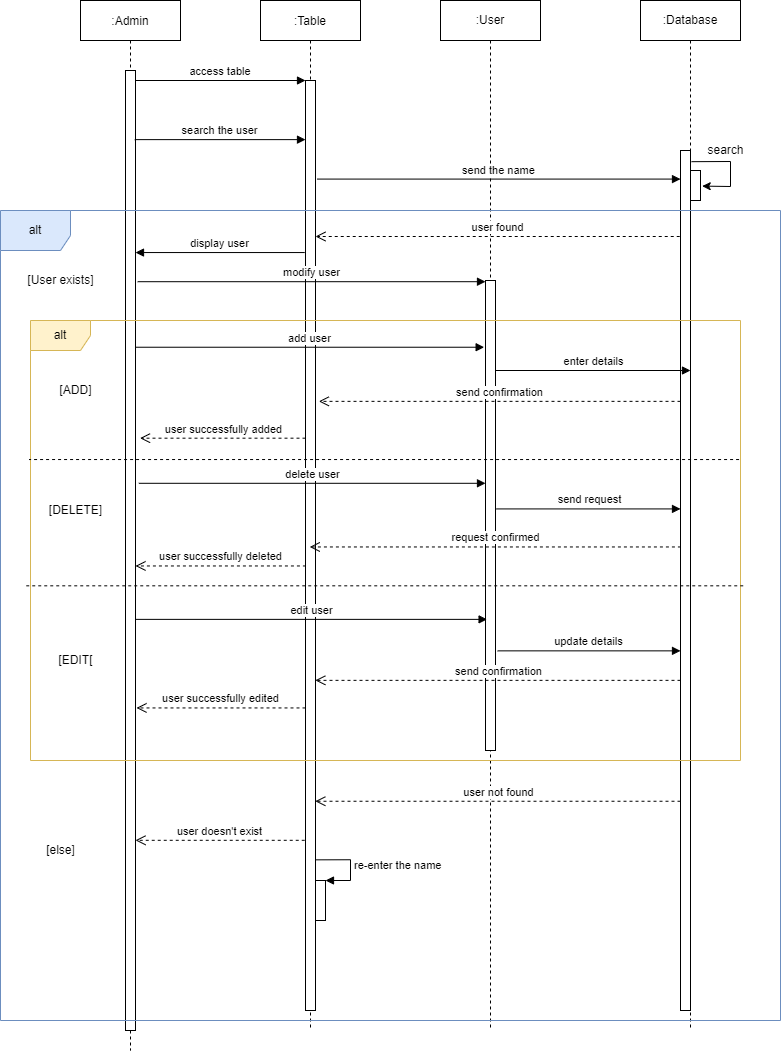

The diagram above was exported from draw.io. Its source (the exported page's mxGraphModel, read from the mxfile embedded in the PNG):
<mxGraphModel dx="1078" dy="531" grid="1" gridSize="10" guides="1" tooltips="1" connect="1" arrows="1" fold="1" page="1" pageScale="1" pageWidth="850" pageHeight="1100" math="0" shadow="0">
  <root>
    <mxCell id="0" />
    <mxCell id="1" parent="0" />
    <mxCell id="3nuBFxr9cyL0pnOWT2aG-1" value=":Admin" style="shape=umlLifeline;perimeter=lifelinePerimeter;container=1;collapsible=0;recursiveResize=0;rounded=0;shadow=0;strokeWidth=1;" parent="1" vertex="1">
      <mxGeometry x="120" y="80" width="100" height="1050" as="geometry" />
    </mxCell>
    <mxCell id="3nuBFxr9cyL0pnOWT2aG-2" value="" style="points=[];perimeter=orthogonalPerimeter;rounded=0;shadow=0;strokeWidth=1;" parent="3nuBFxr9cyL0pnOWT2aG-1" vertex="1">
      <mxGeometry x="45" y="70" width="10" height="960" as="geometry" />
    </mxCell>
    <mxCell id="3nuBFxr9cyL0pnOWT2aG-5" value=":Table" style="shape=umlLifeline;perimeter=lifelinePerimeter;container=1;collapsible=0;recursiveResize=0;rounded=0;shadow=0;strokeWidth=1;" parent="1" vertex="1">
      <mxGeometry x="300" y="80" width="100" height="1030" as="geometry" />
    </mxCell>
    <mxCell id="3nuBFxr9cyL0pnOWT2aG-6" value="" style="points=[];perimeter=orthogonalPerimeter;rounded=0;shadow=0;strokeWidth=1;" parent="3nuBFxr9cyL0pnOWT2aG-5" vertex="1">
      <mxGeometry x="45" y="80" width="10" height="930" as="geometry" />
    </mxCell>
    <mxCell id="cOYdkM-nvoVm6OvwLHK9-16" value="" style="html=1;points=[];perimeter=orthogonalPerimeter;" vertex="1" parent="3nuBFxr9cyL0pnOWT2aG-5">
      <mxGeometry x="55" y="880" width="10" height="40" as="geometry" />
    </mxCell>
    <mxCell id="cOYdkM-nvoVm6OvwLHK9-17" value="re-enter the name" style="edgeStyle=orthogonalEdgeStyle;html=1;align=left;spacingLeft=2;endArrow=block;rounded=0;entryX=1;entryY=0;exitX=0.95;exitY=0.838;exitDx=0;exitDy=0;exitPerimeter=0;" edge="1" target="cOYdkM-nvoVm6OvwLHK9-16" parent="3nuBFxr9cyL0pnOWT2aG-5" source="3nuBFxr9cyL0pnOWT2aG-6">
      <mxGeometry relative="1" as="geometry">
        <mxPoint x="60" y="860" as="sourcePoint" />
        <Array as="points">
          <mxPoint x="90" y="859" />
          <mxPoint x="90" y="880" />
        </Array>
      </mxGeometry>
    </mxCell>
    <mxCell id="3nuBFxr9cyL0pnOWT2aG-8" value="access table" style="verticalAlign=bottom;endArrow=block;entryX=0;entryY=0;shadow=0;strokeWidth=1;" parent="1" source="3nuBFxr9cyL0pnOWT2aG-2" target="3nuBFxr9cyL0pnOWT2aG-6" edge="1">
      <mxGeometry relative="1" as="geometry">
        <mxPoint x="275" y="160" as="sourcePoint" />
      </mxGeometry>
    </mxCell>
    <mxCell id="OikVtoBHe5W6-6DvNnRU-2" value=":User" style="shape=umlLifeline;perimeter=lifelinePerimeter;whiteSpace=wrap;html=1;container=1;collapsible=0;recursiveResize=0;outlineConnect=0;" parent="1" vertex="1">
      <mxGeometry x="480" y="80" width="100" height="1030" as="geometry" />
    </mxCell>
    <mxCell id="OikVtoBHe5W6-6DvNnRU-14" value="" style="html=1;points=[];perimeter=orthogonalPerimeter;" parent="OikVtoBHe5W6-6DvNnRU-2" vertex="1">
      <mxGeometry x="45" y="280" width="10" height="470" as="geometry" />
    </mxCell>
    <mxCell id="OikVtoBHe5W6-6DvNnRU-3" value=":Database" style="shape=umlLifeline;perimeter=lifelinePerimeter;whiteSpace=wrap;html=1;container=1;collapsible=0;recursiveResize=0;outlineConnect=0;" parent="1" vertex="1">
      <mxGeometry x="680" y="80" width="100" height="1030" as="geometry" />
    </mxCell>
    <mxCell id="OikVtoBHe5W6-6DvNnRU-5" value="" style="html=1;points=[];perimeter=orthogonalPerimeter;" parent="OikVtoBHe5W6-6DvNnRU-3" vertex="1">
      <mxGeometry x="40" y="150" width="10" height="860" as="geometry" />
    </mxCell>
    <mxCell id="OikVtoBHe5W6-6DvNnRU-7" value="" style="html=1;points=[];perimeter=orthogonalPerimeter;" parent="OikVtoBHe5W6-6DvNnRU-3" vertex="1">
      <mxGeometry x="50" y="170" width="10" height="30" as="geometry" />
    </mxCell>
    <mxCell id="OikVtoBHe5W6-6DvNnRU-10" value="" style="endArrow=classic;html=1;rounded=0;entryX=1.169;entryY=0.52;entryDx=0;entryDy=0;entryPerimeter=0;exitX=1.1;exitY=0.013;exitDx=0;exitDy=0;exitPerimeter=0;" parent="OikVtoBHe5W6-6DvNnRU-3" source="OikVtoBHe5W6-6DvNnRU-5" target="OikVtoBHe5W6-6DvNnRU-7" edge="1">
      <mxGeometry width="50" height="50" relative="1" as="geometry">
        <mxPoint x="-90" y="180" as="sourcePoint" />
        <mxPoint x="-40" y="130" as="targetPoint" />
        <Array as="points">
          <mxPoint x="90" y="161" />
          <mxPoint x="90" y="186" />
        </Array>
      </mxGeometry>
    </mxCell>
    <mxCell id="OikVtoBHe5W6-6DvNnRU-4" value="search the user" style="html=1;verticalAlign=bottom;endArrow=block;rounded=0;exitX=0.924;exitY=0.072;exitDx=0;exitDy=0;exitPerimeter=0;" parent="1" source="3nuBFxr9cyL0pnOWT2aG-2" target="3nuBFxr9cyL0pnOWT2aG-6" edge="1">
      <mxGeometry width="80" relative="1" as="geometry">
        <mxPoint x="320" y="240" as="sourcePoint" />
        <mxPoint x="400" y="240" as="targetPoint" />
      </mxGeometry>
    </mxCell>
    <mxCell id="OikVtoBHe5W6-6DvNnRU-6" value="send the name" style="html=1;verticalAlign=bottom;endArrow=block;rounded=0;exitX=1.159;exitY=0.106;exitDx=0;exitDy=0;exitPerimeter=0;" parent="1" source="3nuBFxr9cyL0pnOWT2aG-6" target="OikVtoBHe5W6-6DvNnRU-5" edge="1">
      <mxGeometry width="80" relative="1" as="geometry">
        <mxPoint x="450" y="240" as="sourcePoint" />
        <mxPoint x="530" y="240" as="targetPoint" />
      </mxGeometry>
    </mxCell>
    <mxCell id="OikVtoBHe5W6-6DvNnRU-11" value="search" style="text;html=1;align=center;verticalAlign=middle;resizable=0;points=[];autosize=1;strokeColor=none;fillColor=none;" parent="1" vertex="1">
      <mxGeometry x="740" y="220" width="50" height="20" as="geometry" />
    </mxCell>
    <mxCell id="OikVtoBHe5W6-6DvNnRU-12" value="send confirmation" style="html=1;verticalAlign=bottom;endArrow=open;dashed=1;endSize=8;rounded=0;entryX=0.982;entryY=0.645;entryDx=0;entryDy=0;entryPerimeter=0;" parent="1" source="OikVtoBHe5W6-6DvNnRU-5" target="3nuBFxr9cyL0pnOWT2aG-6" edge="1">
      <mxGeometry relative="1" as="geometry">
        <mxPoint x="510" y="240" as="sourcePoint" />
        <mxPoint x="430" y="240" as="targetPoint" />
      </mxGeometry>
    </mxCell>
    <mxCell id="OikVtoBHe5W6-6DvNnRU-13" value="add user" style="html=1;verticalAlign=bottom;endArrow=block;rounded=0;entryX=-0.135;entryY=0.142;entryDx=0;entryDy=0;entryPerimeter=0;" parent="1" source="3nuBFxr9cyL0pnOWT2aG-2" target="OikVtoBHe5W6-6DvNnRU-14" edge="1">
      <mxGeometry width="80" relative="1" as="geometry">
        <mxPoint x="180" y="400" as="sourcePoint" />
        <mxPoint x="430" y="380" as="targetPoint" />
      </mxGeometry>
    </mxCell>
    <mxCell id="OikVtoBHe5W6-6DvNnRU-16" value="enter details" style="html=1;verticalAlign=bottom;endArrow=block;rounded=0;" parent="1" source="OikVtoBHe5W6-6DvNnRU-14" edge="1">
      <mxGeometry width="80" relative="1" as="geometry">
        <mxPoint x="530" y="440" as="sourcePoint" />
        <mxPoint x="730" y="450" as="targetPoint" />
      </mxGeometry>
    </mxCell>
    <mxCell id="OikVtoBHe5W6-6DvNnRU-17" value="user found" style="html=1;verticalAlign=bottom;endArrow=open;dashed=1;endSize=8;rounded=0;exitX=-0.076;exitY=0.1;exitDx=0;exitDy=0;exitPerimeter=0;" parent="1" source="OikVtoBHe5W6-6DvNnRU-5" target="3nuBFxr9cyL0pnOWT2aG-6" edge="1">
      <mxGeometry relative="1" as="geometry">
        <mxPoint x="730" y="435" as="sourcePoint" />
        <mxPoint x="420" y="430" as="targetPoint" />
      </mxGeometry>
    </mxCell>
    <mxCell id="cOYdkM-nvoVm6OvwLHK9-2" value="user successfully added" style="html=1;verticalAlign=bottom;endArrow=open;dashed=1;endSize=8;rounded=0;entryX=1.453;entryY=0.383;entryDx=0;entryDy=0;entryPerimeter=0;" edge="1" parent="1" source="3nuBFxr9cyL0pnOWT2aG-6" target="3nuBFxr9cyL0pnOWT2aG-2">
      <mxGeometry relative="1" as="geometry">
        <mxPoint x="360" y="380" as="sourcePoint" />
        <mxPoint x="280" y="380" as="targetPoint" />
      </mxGeometry>
    </mxCell>
    <mxCell id="cOYdkM-nvoVm6OvwLHK9-3" value="display user" style="html=1;verticalAlign=bottom;endArrow=block;rounded=0;exitX=-0.076;exitY=0.185;exitDx=0;exitDy=0;exitPerimeter=0;" edge="1" parent="1" source="3nuBFxr9cyL0pnOWT2aG-6" target="3nuBFxr9cyL0pnOWT2aG-2">
      <mxGeometry width="80" relative="1" as="geometry">
        <mxPoint x="390" y="530" as="sourcePoint" />
        <mxPoint x="470" y="530" as="targetPoint" />
      </mxGeometry>
    </mxCell>
    <mxCell id="cOYdkM-nvoVm6OvwLHK9-4" value="modify user" style="html=1;verticalAlign=bottom;endArrow=block;rounded=0;exitX=1.218;exitY=0.22;exitDx=0;exitDy=0;exitPerimeter=0;" edge="1" parent="1" source="3nuBFxr9cyL0pnOWT2aG-2" target="OikVtoBHe5W6-6DvNnRU-14">
      <mxGeometry width="80" relative="1" as="geometry">
        <mxPoint x="330" y="370" as="sourcePoint" />
        <mxPoint x="410" y="370" as="targetPoint" />
      </mxGeometry>
    </mxCell>
    <mxCell id="cOYdkM-nvoVm6OvwLHK9-5" value="delete user" style="html=1;verticalAlign=bottom;endArrow=block;rounded=0;exitX=1.335;exitY=0.43;exitDx=0;exitDy=0;exitPerimeter=0;" edge="1" parent="1" source="3nuBFxr9cyL0pnOWT2aG-2" target="OikVtoBHe5W6-6DvNnRU-14">
      <mxGeometry width="80" relative="1" as="geometry">
        <mxPoint x="340" y="620" as="sourcePoint" />
        <mxPoint x="420" y="620" as="targetPoint" />
      </mxGeometry>
    </mxCell>
    <mxCell id="cOYdkM-nvoVm6OvwLHK9-6" value="send request" style="html=1;verticalAlign=bottom;endArrow=block;rounded=0;exitX=1.1;exitY=0.486;exitDx=0;exitDy=0;exitPerimeter=0;" edge="1" parent="1" source="OikVtoBHe5W6-6DvNnRU-14" target="OikVtoBHe5W6-6DvNnRU-5">
      <mxGeometry width="80" relative="1" as="geometry">
        <mxPoint x="540" y="630" as="sourcePoint" />
        <mxPoint x="480" y="630" as="targetPoint" />
      </mxGeometry>
    </mxCell>
    <mxCell id="cOYdkM-nvoVm6OvwLHK9-7" value="request confirmed" style="html=1;verticalAlign=bottom;endArrow=open;dashed=1;endSize=8;rounded=0;exitX=0.041;exitY=0.461;exitDx=0;exitDy=0;exitPerimeter=0;" edge="1" parent="1" source="OikVtoBHe5W6-6DvNnRU-5" target="3nuBFxr9cyL0pnOWT2aG-5">
      <mxGeometry relative="1" as="geometry">
        <mxPoint x="480" y="630" as="sourcePoint" />
        <mxPoint x="400" y="630" as="targetPoint" />
      </mxGeometry>
    </mxCell>
    <mxCell id="cOYdkM-nvoVm6OvwLHK9-8" value="user successfully deleted" style="html=1;verticalAlign=bottom;endArrow=open;dashed=1;endSize=8;rounded=0;exitX=0.041;exitY=0.522;exitDx=0;exitDy=0;exitPerimeter=0;" edge="1" parent="1" source="3nuBFxr9cyL0pnOWT2aG-6" target="3nuBFxr9cyL0pnOWT2aG-2">
      <mxGeometry relative="1" as="geometry">
        <mxPoint x="480" y="600" as="sourcePoint" />
        <mxPoint x="400" y="600" as="targetPoint" />
      </mxGeometry>
    </mxCell>
    <mxCell id="cOYdkM-nvoVm6OvwLHK9-9" value="edit user" style="html=1;verticalAlign=bottom;endArrow=block;rounded=0;entryX=0.159;entryY=0.721;entryDx=0;entryDy=0;entryPerimeter=0;" edge="1" parent="1" source="3nuBFxr9cyL0pnOWT2aG-2" target="OikVtoBHe5W6-6DvNnRU-14">
      <mxGeometry width="80" relative="1" as="geometry">
        <mxPoint x="340" y="700" as="sourcePoint" />
        <mxPoint x="420" y="700" as="targetPoint" />
      </mxGeometry>
    </mxCell>
    <mxCell id="cOYdkM-nvoVm6OvwLHK9-10" value="update details" style="html=1;verticalAlign=bottom;endArrow=block;rounded=0;exitX=1.218;exitY=0.788;exitDx=0;exitDy=0;exitPerimeter=0;" edge="1" parent="1" source="OikVtoBHe5W6-6DvNnRU-14" target="OikVtoBHe5W6-6DvNnRU-5">
      <mxGeometry width="80" relative="1" as="geometry">
        <mxPoint x="520" y="720" as="sourcePoint" />
        <mxPoint x="600" y="720" as="targetPoint" />
      </mxGeometry>
    </mxCell>
    <mxCell id="cOYdkM-nvoVm6OvwLHK9-11" value="send confirmation" style="html=1;verticalAlign=bottom;endArrow=open;dashed=1;endSize=8;rounded=0;entryX=1.335;entryY=0.345;entryDx=0;entryDy=0;entryPerimeter=0;" edge="1" parent="1" source="OikVtoBHe5W6-6DvNnRU-5" target="3nuBFxr9cyL0pnOWT2aG-6">
      <mxGeometry relative="1" as="geometry">
        <mxPoint x="600" y="730" as="sourcePoint" />
        <mxPoint x="520" y="730" as="targetPoint" />
      </mxGeometry>
    </mxCell>
    <mxCell id="cOYdkM-nvoVm6OvwLHK9-12" value="user successfully edited" style="html=1;verticalAlign=bottom;endArrow=open;dashed=1;endSize=8;rounded=0;entryX=1.1;entryY=0.664;entryDx=0;entryDy=0;entryPerimeter=0;" edge="1" parent="1" source="3nuBFxr9cyL0pnOWT2aG-6" target="3nuBFxr9cyL0pnOWT2aG-2">
      <mxGeometry relative="1" as="geometry">
        <mxPoint x="390" y="730" as="sourcePoint" />
        <mxPoint x="170" y="830" as="targetPoint" />
      </mxGeometry>
    </mxCell>
    <mxCell id="cOYdkM-nvoVm6OvwLHK9-13" value="alt" style="shape=umlFrame;whiteSpace=wrap;html=1;width=70;height=40;fillColor=#dae8fc;strokeColor=#6c8ebf;" vertex="1" parent="1">
      <mxGeometry x="40" y="290" width="780" height="810" as="geometry" />
    </mxCell>
    <mxCell id="cOYdkM-nvoVm6OvwLHK9-14" value="user not found" style="html=1;verticalAlign=bottom;endArrow=open;dashed=1;endSize=8;rounded=0;entryX=0.982;entryY=0.775;entryDx=0;entryDy=0;entryPerimeter=0;" edge="1" parent="1" source="OikVtoBHe5W6-6DvNnRU-5" target="3nuBFxr9cyL0pnOWT2aG-6">
      <mxGeometry relative="1" as="geometry">
        <mxPoint x="530" y="960" as="sourcePoint" />
        <mxPoint x="450" y="960" as="targetPoint" />
      </mxGeometry>
    </mxCell>
    <mxCell id="cOYdkM-nvoVm6OvwLHK9-15" value="user doesn't exist" style="html=1;verticalAlign=bottom;endArrow=open;dashed=1;endSize=8;rounded=0;exitX=-0.076;exitY=0.817;exitDx=0;exitDy=0;exitPerimeter=0;" edge="1" parent="1" source="3nuBFxr9cyL0pnOWT2aG-6" target="3nuBFxr9cyL0pnOWT2aG-2">
      <mxGeometry relative="1" as="geometry">
        <mxPoint x="530" y="840" as="sourcePoint" />
        <mxPoint x="450" y="840" as="targetPoint" />
      </mxGeometry>
    </mxCell>
    <mxCell id="cOYdkM-nvoVm6OvwLHK9-18" value="[User exists]" style="text;html=1;align=center;verticalAlign=middle;resizable=0;points=[];autosize=1;strokeColor=none;fillColor=none;" vertex="1" parent="1">
      <mxGeometry x="60" y="350" width="80" height="20" as="geometry" />
    </mxCell>
    <mxCell id="cOYdkM-nvoVm6OvwLHK9-19" value="[else]" style="text;html=1;align=center;verticalAlign=middle;resizable=0;points=[];autosize=1;strokeColor=none;fillColor=none;" vertex="1" parent="1">
      <mxGeometry x="80" y="920" width="40" height="20" as="geometry" />
    </mxCell>
    <mxCell id="cOYdkM-nvoVm6OvwLHK9-20" value="alt" style="shape=umlFrame;whiteSpace=wrap;html=1;fillColor=#fff2cc;strokeColor=#d6b656;" vertex="1" parent="1">
      <mxGeometry x="70" y="400" width="710" height="440" as="geometry" />
    </mxCell>
    <mxCell id="cOYdkM-nvoVm6OvwLHK9-21" value="" style="endArrow=none;dashed=1;html=1;rounded=0;exitX=-0.006;exitY=0.603;exitDx=0;exitDy=0;exitPerimeter=0;entryX=1.007;entryY=0.603;entryDx=0;entryDy=0;entryPerimeter=0;" edge="1" parent="1" source="cOYdkM-nvoVm6OvwLHK9-20" target="cOYdkM-nvoVm6OvwLHK9-20">
      <mxGeometry width="50" height="50" relative="1" as="geometry">
        <mxPoint x="220" y="740" as="sourcePoint" />
        <mxPoint x="-260" y="660" as="targetPoint" />
      </mxGeometry>
    </mxCell>
    <mxCell id="cOYdkM-nvoVm6OvwLHK9-22" value="" style="endArrow=none;dashed=1;html=1;rounded=0;exitX=0.998;exitY=0.316;exitDx=0;exitDy=0;exitPerimeter=0;entryX=-0.002;entryY=0.316;entryDx=0;entryDy=0;entryPerimeter=0;" edge="1" parent="1" source="cOYdkM-nvoVm6OvwLHK9-20" target="cOYdkM-nvoVm6OvwLHK9-20">
      <mxGeometry width="50" height="50" relative="1" as="geometry">
        <mxPoint x="220" y="620" as="sourcePoint" />
        <mxPoint x="270" y="570" as="targetPoint" />
      </mxGeometry>
    </mxCell>
    <mxCell id="cOYdkM-nvoVm6OvwLHK9-23" value="[ADD]" style="text;html=1;align=center;verticalAlign=middle;resizable=0;points=[];autosize=1;strokeColor=none;fillColor=none;" vertex="1" parent="1">
      <mxGeometry x="90" y="460" width="50" height="20" as="geometry" />
    </mxCell>
    <mxCell id="cOYdkM-nvoVm6OvwLHK9-25" value="[DELETE]" style="text;html=1;align=center;verticalAlign=middle;resizable=0;points=[];autosize=1;strokeColor=none;fillColor=none;" vertex="1" parent="1">
      <mxGeometry x="80" y="580" width="70" height="20" as="geometry" />
    </mxCell>
    <mxCell id="cOYdkM-nvoVm6OvwLHK9-26" value="[EDIT[" style="text;html=1;align=center;verticalAlign=middle;resizable=0;points=[];autosize=1;strokeColor=none;fillColor=none;" vertex="1" parent="1">
      <mxGeometry x="90" y="730" width="50" height="20" as="geometry" />
    </mxCell>
  </root>
</mxGraphModel>